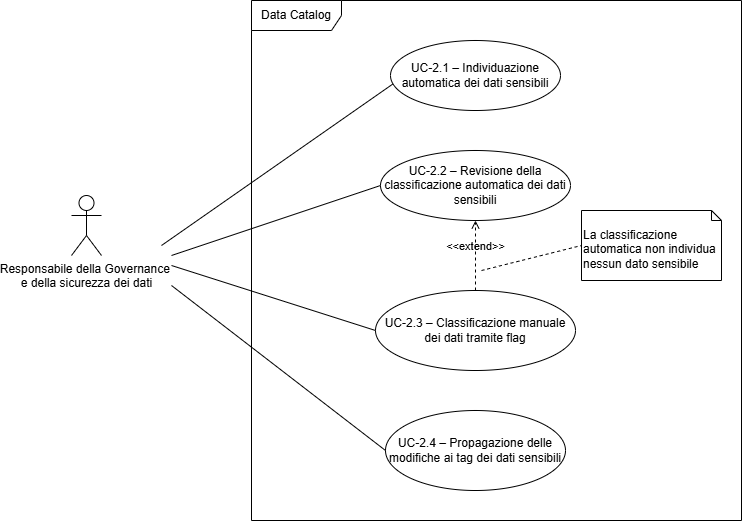

The diagram above was exported from draw.io. Its source (the exported page's mxGraphModel, read from the mxfile embedded in the PNG):
<mxGraphModel dx="1202" dy="776" grid="1" gridSize="10" guides="1" tooltips="1" connect="1" arrows="1" fold="1" page="1" pageScale="1" pageWidth="827" pageHeight="1169" math="0" shadow="0">
  <root>
    <mxCell id="0" />
    <mxCell id="1" parent="0" />
    <mxCell id="NeKopbVF81C9rmDMK2K8-1" parent="1" style="shape=umlActor;verticalLabelPosition=bottom;verticalAlign=top;html=1;outlineConnect=0;" value="Responsabile della Governance&amp;nbsp;&lt;div&gt;e della sicurezza dei dati&lt;/div&gt;" vertex="1">
      <mxGeometry height="60" width="30" x="110" y="235" as="geometry" />
    </mxCell>
    <mxCell id="NeKopbVF81C9rmDMK2K8-2" parent="1" style="shape=umlFrame;whiteSpace=wrap;html=1;pointerEvents=0;width=90;height=30;" value="Data Catalog" vertex="1">
      <mxGeometry height="520" width="490" x="290" y="40" as="geometry" />
    </mxCell>
    <mxCell id="NeKopbVF81C9rmDMK2K8-3" parent="1" style="ellipse;whiteSpace=wrap;html=1;" value="UC-2.1 – Individuazione automatica dei dati sensibili" vertex="1">
      <mxGeometry height="70" width="170" x="429" y="80" as="geometry" />
    </mxCell>
    <mxCell id="NeKopbVF81C9rmDMK2K8-4" parent="1" style="ellipse;whiteSpace=wrap;html=1;" value="UC-2.2 – Revisione della classificazione automatica dei dati sensibili" vertex="1">
      <mxGeometry height="70" width="190" x="419" y="190" as="geometry" />
    </mxCell>
    <mxCell id="NeKopbVF81C9rmDMK2K8-5" parent="1" style="ellipse;whiteSpace=wrap;html=1;" value="UC-2.3 – Classificazione manuale dei dati tramite flag" vertex="1">
      <mxGeometry height="80" width="200" x="414" y="330" as="geometry" />
    </mxCell>
    <mxCell id="NeKopbVF81C9rmDMK2K8-6" parent="1" style="ellipse;whiteSpace=wrap;html=1;" value="UC-2.4 – Propagazione delle modifiche ai tag dei dati sensibili" vertex="1">
      <mxGeometry height="80" width="180" x="424" y="450" as="geometry" />
    </mxCell>
    <mxCell id="NeKopbVF81C9rmDMK2K8-8" edge="1" parent="1" style="endArrow=none;html=1;rounded=0;entryX=0.013;entryY=0.623;entryDx=0;entryDy=0;entryPerimeter=0;" target="NeKopbVF81C9rmDMK2K8-3" value="">
      <mxGeometry height="50" relative="1" width="50" as="geometry">
        <mxPoint x="200" y="285" as="sourcePoint" />
        <mxPoint x="530" y="275" as="targetPoint" />
      </mxGeometry>
    </mxCell>
    <mxCell id="NeKopbVF81C9rmDMK2K8-9" edge="1" parent="1" style="endArrow=none;html=1;rounded=0;entryX=0;entryY=0.5;entryDx=0;entryDy=0;" target="NeKopbVF81C9rmDMK2K8-4" value="">
      <mxGeometry height="50" relative="1" width="50" as="geometry">
        <mxPoint x="210" y="295" as="sourcePoint" />
        <mxPoint x="530" y="275" as="targetPoint" />
      </mxGeometry>
    </mxCell>
    <mxCell id="NeKopbVF81C9rmDMK2K8-10" edge="1" parent="1" style="endArrow=none;html=1;rounded=0;entryX=0;entryY=0.5;entryDx=0;entryDy=0;" target="NeKopbVF81C9rmDMK2K8-5" value="">
      <mxGeometry height="50" relative="1" width="50" as="geometry">
        <mxPoint x="210" y="305" as="sourcePoint" />
        <mxPoint x="530" y="275" as="targetPoint" />
      </mxGeometry>
    </mxCell>
    <mxCell id="NeKopbVF81C9rmDMK2K8-11" edge="1" parent="1" source="NeKopbVF81C9rmDMK2K8-6" style="endArrow=none;html=1;rounded=0;exitX=0;exitY=0.5;exitDx=0;exitDy=0;" value="">
      <mxGeometry height="50" relative="1" width="50" as="geometry">
        <mxPoint x="480" y="325" as="sourcePoint" />
        <mxPoint x="210" y="325" as="targetPoint" />
      </mxGeometry>
    </mxCell>
    <mxCell id="zS6C-TMpYgJ4p3zFG0tB-1" edge="1" parent="1" source="NeKopbVF81C9rmDMK2K8-5" style="html=1;verticalAlign=bottom;labelBackgroundColor=none;endArrow=open;endFill=0;dashed=1;rounded=0;entryX=0.5;entryY=1;entryDx=0;entryDy=0;exitX=0.5;exitY=0;exitDx=0;exitDy=0;" target="NeKopbVF81C9rmDMK2K8-4" value="&amp;lt;&amp;lt;extend&amp;gt;&amp;gt;">
      <mxGeometry relative="1" width="160" as="geometry">
        <mxPoint x="330" y="330" as="sourcePoint" />
        <mxPoint x="490" y="330" as="targetPoint" />
      </mxGeometry>
    </mxCell>
    <mxCell id="zS6C-TMpYgJ4p3zFG0tB-2" parent="1" style="shape=note2;boundedLbl=1;whiteSpace=wrap;html=1;size=10;verticalAlign=top;align=left;" value="La classificazione automatica non individua nessun dato sensibile" vertex="1">
      <mxGeometry height="70" width="140" x="620" y="250" as="geometry" />
    </mxCell>
    <mxCell id="zS6C-TMpYgJ4p3zFG0tB-4" edge="1" parent="1" style="endArrow=none;dashed=1;html=1;rounded=0;entryX=0;entryY=0.5;entryDx=0;entryDy=0;entryPerimeter=0;" target="zS6C-TMpYgJ4p3zFG0tB-2" value="">
      <mxGeometry height="50" relative="1" width="50" as="geometry">
        <mxPoint x="520" y="310" as="sourcePoint" />
        <mxPoint x="530" y="290" as="targetPoint" />
      </mxGeometry>
    </mxCell>
  </root>
</mxGraphModel>